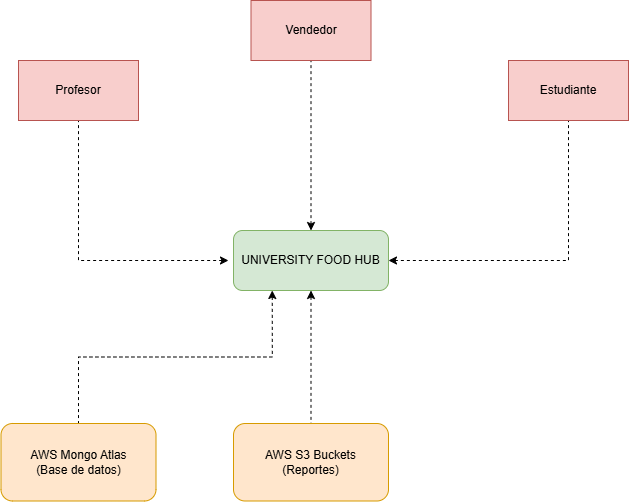

The diagram above was exported from draw.io. Its source (the exported page's mxGraphModel, read from the mxfile embedded in the PNG):
<mxGraphModel dx="1406" dy="780" grid="1" gridSize="10" guides="1" tooltips="1" connect="1" arrows="1" fold="1" page="1" pageScale="1" pageWidth="850" pageHeight="1100" math="0" shadow="0">
  <root>
    <mxCell id="0" />
    <mxCell id="1" parent="0" />
    <mxCell id="7t5KF1oPJV88AcgbtUEQ-11" edge="1" parent="1" source="7t5KF1oPJV88AcgbtUEQ-1" style="edgeStyle=orthogonalEdgeStyle;rounded=0;orthogonalLoop=1;jettySize=auto;html=1;exitX=0.25;exitY=1;exitDx=0;exitDy=0;endArrow=none;endFill=0;startArrow=classic;startFill=1;dashed=1;" target="7t5KF1oPJV88AcgbtUEQ-10" value="">
      <mxGeometry relative="1" as="geometry" />
    </mxCell>
    <mxCell id="7t5KF1oPJV88AcgbtUEQ-14" edge="1" parent="1" source="7t5KF1oPJV88AcgbtUEQ-1" style="edgeStyle=orthogonalEdgeStyle;rounded=0;orthogonalLoop=1;jettySize=auto;html=1;endArrow=none;endFill=0;startArrow=classic;startFill=1;dashed=1;" target="7t5KF1oPJV88AcgbtUEQ-13" value="">
      <mxGeometry relative="1" as="geometry" />
    </mxCell>
    <mxCell id="7t5KF1oPJV88AcgbtUEQ-17" edge="1" parent="1" style="edgeStyle=orthogonalEdgeStyle;rounded=0;orthogonalLoop=1;jettySize=auto;html=1;dashed=1;startArrow=classic;startFill=1;endArrow=none;endFill=0;" target="7t5KF1oPJV88AcgbtUEQ-18">
      <mxGeometry relative="1" as="geometry">
        <mxPoint x="360" y="310" as="sourcePoint" />
        <mxPoint x="210" y="140" as="targetPoint" />
      </mxGeometry>
    </mxCell>
    <mxCell id="7t5KF1oPJV88AcgbtUEQ-20" edge="1" parent="1" source="7t5KF1oPJV88AcgbtUEQ-1" style="edgeStyle=orthogonalEdgeStyle;rounded=0;orthogonalLoop=1;jettySize=auto;html=1;dashed=1;startArrow=classic;startFill=1;endArrow=none;endFill=0;" target="7t5KF1oPJV88AcgbtUEQ-21">
      <mxGeometry relative="1" as="geometry">
        <mxPoint x="700" y="160" as="targetPoint" />
      </mxGeometry>
    </mxCell>
    <mxCell id="7t5KF1oPJV88AcgbtUEQ-25" edge="1" parent="1" source="7t5KF1oPJV88AcgbtUEQ-1" style="edgeStyle=orthogonalEdgeStyle;rounded=0;orthogonalLoop=1;jettySize=auto;html=1;dashed=1;endArrow=none;endFill=0;startArrow=classic;startFill=1;" target="7t5KF1oPJV88AcgbtUEQ-26">
      <mxGeometry relative="1" as="geometry">
        <mxPoint x="442.5" y="80" as="targetPoint" />
      </mxGeometry>
    </mxCell>
    <mxCell id="7t5KF1oPJV88AcgbtUEQ-1" parent="1" style="rounded=1;whiteSpace=wrap;html=1;fillColor=#d5e8d4;strokeColor=#82b366;" value="UNIVERSITY FOOD HUB" vertex="1">
      <mxGeometry height="60" width="155" x="365" y="280" as="geometry" />
    </mxCell>
    <mxCell id="7t5KF1oPJV88AcgbtUEQ-10" parent="1" style="whiteSpace=wrap;html=1;rounded=1;fillColor=#ffe6cc;strokeColor=#d79b00;" value="AWS Mongo Atlas&lt;div&gt;(Base de datos)&lt;/div&gt;" vertex="1">
      <mxGeometry height="77.5" width="155" x="132.5" y="473" as="geometry" />
    </mxCell>
    <mxCell id="7t5KF1oPJV88AcgbtUEQ-13" parent="1" style="whiteSpace=wrap;html=1;rounded=1;fillColor=#ffe6cc;strokeColor=#d79b00;" value="AWS S3 Buckets&lt;div&gt;(Reportes)&lt;/div&gt;" vertex="1">
      <mxGeometry height="77.5" width="155" x="365" y="473" as="geometry" />
    </mxCell>
    <mxCell id="7t5KF1oPJV88AcgbtUEQ-18" parent="1" style="rounded=0;whiteSpace=wrap;html=1;fillColor=#f8cecc;strokeColor=#b85450;" value="Profesor" vertex="1">
      <mxGeometry height="60" width="120" x="150" y="110" as="geometry" />
    </mxCell>
    <mxCell id="7t5KF1oPJV88AcgbtUEQ-21" parent="1" style="rounded=0;whiteSpace=wrap;html=1;fillColor=#f8cecc;strokeColor=#b85450;" value="Estudiante" vertex="1">
      <mxGeometry height="60" width="120" x="640" y="110" as="geometry" />
    </mxCell>
    <mxCell id="7t5KF1oPJV88AcgbtUEQ-26" parent="1" style="rounded=0;whiteSpace=wrap;html=1;fillColor=#f8cecc;strokeColor=#b85450;" value="Vendedor" vertex="1">
      <mxGeometry height="60" width="120" x="382.5" y="50" as="geometry" />
    </mxCell>
  </root>
</mxGraphModel>